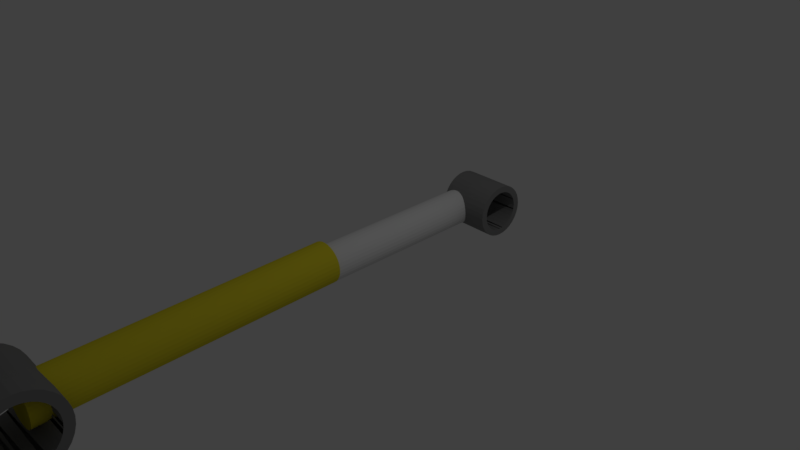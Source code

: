 # Source: piston.blend  (saved by Blender 2.79.0; exported with 4.5.12 LTS)
import bpy
from mathutils import Matrix  # noqa: F401  (used for matrix-valued properties, if any)

bpy.ops.wm.read_factory_settings(use_empty=True)
scene = bpy.context.scene
scene.name = 'Scene'

# ---- collections
col_collection_1 = bpy.data.collections.new('Collection 1'); scene.collection.children.link(col_collection_1)

# ---- materials (node trees are filled in below, after node groups)
mat_basemat = bpy.data.materials.new('baseMat')
mat_basemat.alpha_threshold = 0.0
mat_basemat.use_transparent_shadow = False
mat_basemat.diffuse_color = (0.2234, 0.2234, 0.2234, 1.0)
mat_basemat.roughness = 0.5
mat_cilindermat = bpy.data.materials.new('cilinderMat')
mat_cilindermat.alpha_threshold = 0.0
mat_cilindermat.use_transparent_shadow = False
mat_cilindermat.diffuse_color = (0.8, 0.6945, 0.03127, 1.0)
mat_cilindermat.roughness = 0.5

# ---- material node trees

# ---- world
world_world = bpy.data.worlds.new('World'); scene.world = world_world
world_world.color = (0.05088, 0.05088, 0.05088)
world_world.use_sun_shadow = False
world_world.sun_shadow_jitter_overblur = 0.0
world_world.cycles.sampling_method = 'MANUAL'

# ---- cameras
cam_camera = bpy.data.cameras.new('Camera')
cam_camera.clip_end = 100.0
cam_camera.lens = 35.0
cam_camera.sensor_width = 32.0
cam_camera.sensor_height = 18.0
cam_camera.ortho_scale = 7.314
cam_camera.dof.focus_distance = 0.0
cam_camera.dof.aperture_fstop = 128.0

# ---- lights
light_lamp = bpy.data.lights.new('Lamp', 'POINT')
light_lamp.transmission_factor = 0.0
light_lamp.cutoff_distance = 30.0
light_lamp.energy = 100.0
light_lamp.shadow_buffer_clip_start = 1.001
light_lamp.shadow_soft_size = 0.1
light_lamp.shadow_maximum_resolution = 0.006
light_lamp.use_absolute_resolution = True

# ---- meshes
me_cylinder_001 = bpy.data.meshes.new('Cylinder.001')
me_cylinder_001.from_pydata([(0.0, 0.7599, -1.966), (0.1483, 0.7453, -1.966), (0.2908, 0.7021, -1.966), (0.4222, 0.6318, -1.966), (0.5373, 0.5373, -1.966), (0.6318, 0.4222, -1.966), (0.7021, 0.2908, -1.966), (0.7453, 0.1483, -1.966), (0.7599, 5.737e-08, -1.966), (0.7453, -0.1483, -1.966), (0.7021, -0.2908, -1.966), (0.6318, -0.4222, -1.966), (0.5373, -0.5373, -1.966), (0.4222, -0.6318, -1.966), (0.2908, -0.7021, -1.966), (0.1483, -0.7453, -1.966), (-2.476e-07, -0.7599, -1.966), (-0.1483, -0.7453, -1.966), (-0.2908, -0.7021, -1.966), (-0.4222, -0.6318, -1.966), (-0.5373, -0.5373, -1.966), (-0.6318, -0.4222, -1.966), (-0.7021, -0.2908, -1.966), (-0.7453, -0.1483, -1.966), (-0.7599, 7.338e-07, -1.966), (-0.7453, 0.1483, -1.966), (-0.7021, 0.2908, -1.966), (-0.6318, 0.4222, -1.966), (-0.5373, 0.5373, -1.966), (-0.4222, 0.6318, -1.966), (-0.2908, 0.7021, -1.966), (-0.1482, 0.7453, -1.966), (0.0, 1.0, -1.0), (0.0, 1.0, 1.0), (0.1951, 0.9808, -1.0), (0.1951, 0.9808, 1.0), (0.3827, 0.9239, -1.0), (0.3827, 0.9239, 1.0), (0.5556, 0.8315, -1.0), (0.5556, 0.8315, 1.0), (0.7071, 0.7071, -1.0), (0.7071, 0.7071, 1.0), (0.8315, 0.5556, -1.0), (0.8315, 0.5556, 1.0), (0.9239, 0.3827, -1.0), (0.9239, 0.3827, 1.0), (0.9808, 0.1951, -1.0), (0.9808, 0.1951, 1.0), (1.0, 7.55e-08, -1.0), (1.0, 7.55e-08, 1.0), (0.9808, -0.1951, -1.0), (0.9808, -0.1951, 1.0), (0.9239, -0.3827, -1.0), (0.9239, -0.3827, 1.0), (0.8315, -0.5556, -1.0), (0.8315, -0.5556, 1.0), (0.7071, -0.7071, -1.0), (0.7071, -0.7071, 1.0), (0.5556, -0.8315, -1.0), (0.5556, -0.8315, 1.0), (0.3827, -0.9239, -1.0), (0.3827, -0.9239, 1.0), (0.1951, -0.9808, -1.0), (0.1951, -0.9808, 1.0), (-3.258e-07, -1.0, -1.0), (-3.258e-07, -1.0, 1.0), (-0.1951, -0.9808, -1.0), (-0.1951, -0.9808, 1.0), (-0.3827, -0.9239, -1.0), (-0.3827, -0.9239, 1.0), (-0.5556, -0.8315, -1.0), (-0.5556, -0.8315, 1.0), (-0.7071, -0.7071, -1.0), (-0.7071, -0.7071, 1.0), (-0.8315, -0.5556, -1.0), (-0.8315, -0.5556, 1.0), (-0.9239, -0.3827, -1.0), (-0.9239, -0.3827, 1.0), (-0.9808, -0.1951, -1.0), (-0.9808, -0.1951, 1.0), (-1.0, 9.656e-07, -1.0), (-1.0, 9.656e-07, 1.0), (-0.9808, 0.1951, -1.0), (-0.9808, 0.1951, 1.0), (-0.9239, 0.3827, -1.0), (-0.9239, 0.3827, 1.0), (-0.8315, 0.5556, -1.0), (-0.8315, 0.5556, 1.0), (-0.7071, 0.7071, -1.0), (-0.7071, 0.7071, 1.0), (-0.5556, 0.8315, -1.0), (-0.5556, 0.8315, 1.0), (-0.3827, 0.9239, -1.0), (-0.3827, 0.9239, 1.0), (-0.1951, 0.9808, -1.0), (-0.1951, 0.9808, 1.0), (0.6318, -0.4222, 1.0), (0.6318, -0.4222, -1.0), (0.0, 0.7599, 1.0), (0.0, 0.7599, -1.0), (-0.1482, 0.7453, 1.0), (-0.1482, 0.7453, -1.0), (-0.2908, 0.7021, 1.0), (-0.2908, 0.7021, -1.0), (-0.7021, -0.2908, 1.0), (-0.7021, -0.2908, -1.0), (-0.6318, -0.4222, 1.0), (-0.6318, -0.4222, -1.0), (-0.7453, -0.1483, 1.0), (-0.7453, -0.1483, -1.0), (-0.5373, -0.5373, 1.0), (-0.5373, -0.5373, -1.0), (-0.1483, -0.7453, 1.0), (-0.1483, -0.7453, -1.0), (-2.476e-07, -0.7599, 1.0), (-2.476e-07, -0.7599, -1.0), (-0.2908, -0.7021, 1.0), (-0.2908, -0.7021, -1.0), (0.7453, 0.1483, 1.0), (0.7453, 0.1483, -1.0), (0.4222, 0.6318, 1.0), (0.4222, 0.6318, -1.0), (0.7599, 5.737e-08, 1.0), (0.7599, 5.737e-08, -1.0), (0.7021, 0.2908, 1.0), (0.7021, 0.2908, -1.0), (0.1483, -0.7453, 1.0), (0.1483, -0.7453, -1.0), (-0.5373, 0.5373, 1.0), (-0.5373, 0.5373, -1.0), (-0.4222, 0.6318, 1.0), (-0.4222, 0.6318, -1.0), (-0.6318, 0.4222, 1.0), (-0.6318, 0.4222, -1.0), (0.7453, -0.1483, 1.0), (0.7453, -0.1483, -1.0), (0.4222, -0.6318, 1.0), (0.4222, -0.6318, -1.0), (0.5373, -0.5373, 1.0), (0.5373, -0.5373, -1.0), (0.7021, -0.2908, 1.0), (0.7021, -0.2908, -1.0), (-0.7599, 7.338e-07, 1.0), (-0.7599, 7.338e-07, -1.0), (-0.4222, -0.6318, 1.0), (-0.4222, -0.6318, -1.0), (-0.7453, 0.1483, 1.0), (-0.7453, 0.1483, -1.0), (0.5373, 0.5373, 1.0), (0.5373, 0.5373, -1.0), (0.2908, -0.7021, 1.0), (0.2908, -0.7021, -1.0), (0.6318, 0.4222, 1.0), (0.6318, 0.4222, -1.0), (-0.7021, 0.2908, 1.0), (-0.7021, 0.2908, -1.0), (0.2908, 0.7021, 1.0), (0.2908, 0.7021, -1.0), (0.1483, 0.7453, 1.0), (0.1483, 0.7453, -1.0), (0.6848, -0.3231, 1.0), (0.6491, -0.3899, -1.0), (-0.03643, 0.7563, -1.0), (-0.1118, 0.7489, 1.0), (-0.1833, 0.7347, -1.0), (-0.2558, 0.7127, 1.0), (0.5606, -0.509, -1.0), (0.6086, -0.4505, 1.0), (-0.7127, -0.2558, 1.0), (-0.7347, -0.1833, -1.0), (-0.6491, -0.3899, 1.0), (-0.6848, -0.3231, -1.0), (-0.6086, -0.4505, -1.0), (-0.5606, -0.509, 1.0), (-0.4505, -0.6086, 1.0), (-0.509, -0.5606, -1.0), (-0.7489, -0.1118, 1.0), (-0.7563, -0.03643, -1.0), (-0.1833, -0.7347, 1.0), (-0.2558, -0.7127, -1.0), (-0.03643, -0.7563, 1.0), (-0.1118, -0.7489, -1.0), (0.7489, 0.1118, 1.0), (0.7563, 0.03643, -1.0), (0.7347, 0.1833, -1.0), (0.7127, 0.2558, 1.0), (0.4505, 0.6086, 1.0), (0.509, 0.5606, -1.0), (0.3231, 0.6848, 1.0), (0.3899, 0.6491, -1.0), (0.6491, 0.3899, 1.0), (0.6848, 0.3231, -1.0), (0.1118, -0.7489, 1.0), (0.03643, -0.7563, -1.0), (-0.509, 0.5606, 1.0), (-0.4505, 0.6086, -1.0), (-0.6086, 0.4505, 1.0), (-0.5606, 0.509, -1.0), (0.03643, 0.7563, 1.0), (0.1118, 0.7489, -1.0), (-0.3899, 0.6491, 1.0), (-0.3231, 0.6848, -1.0), (0.7347, -0.1833, 1.0), (0.7127, -0.2558, -1.0), (0.7563, -0.03643, 1.0), (0.7489, -0.1118, -1.0), (0.509, -0.5606, 1.0), (0.4505, -0.6086, -1.0), (-0.3899, -0.6491, -1.0), (-0.3231, -0.6848, 1.0), (-0.7489, 0.1118, -1.0), (-0.7563, 0.03643, 1.0), (0.5606, 0.509, 1.0), (0.6086, 0.4505, -1.0), (0.3899, -0.6491, 1.0), (0.3231, -0.6848, -1.0), (0.2558, -0.7127, 1.0), (0.1833, -0.7347, -1.0), (-0.6848, 0.3231, 1.0), (-0.6491, 0.3899, -1.0), (0.1833, 0.7347, 1.0), (0.2558, 0.7127, -1.0), (-0.7347, 0.1833, 1.0), (-0.7127, 0.2558, -1.0), (-0.7599, 7.338e-07, -1.0), (0.2558, -0.7127, 1.0), (-0.4505, 0.6086, -1.0), (0.6318, 0.4222, -1.0), (-0.6491, 0.3899, -1.0), (-0.509, 0.5606, 1.0), (0.1483, -0.7453, -1.0), (-0.6848, 0.3231, 1.0), (0.1118, -0.7489, 1.0), (-0.7453, 0.1483, -1.0), (-0.6086, 0.4505, 1.0), (0.3899, 0.6491, -1.0), (0.6848, -0.3231, 1.0), (0.1833, 0.7347, 1.0), (0.7021, 0.2908, -1.0), (0.1118, 0.7489, -1.0), (-0.1118, 0.7489, 1.0), (-2.476e-07, -0.7599, -1.0), (-0.7347, 0.1833, 1.0), (-0.5606, 0.509, -1.0), (-0.03643, 0.7563, -1.0), (-0.7021, 0.2908, -1.0), (0.2558, 0.7127, -1.0), (-0.3231, 0.6848, -1.0), (-0.2558, 0.7127, 1.0), (0.7453, 0.1483, -1.0), (-0.7127, 0.2558, -1.0), (0.7127, -0.2558, -1.0), (-0.1833, 0.7347, -1.0), (-0.1483, -0.7453, -1.0), (0.03643, 0.7563, 1.0), (0.7563, -0.03643, 1.0), (0.5606, -0.509, -1.0), (-0.6318, 0.4222, -1.0), (0.7489, -0.1118, -1.0), (-0.7347, -0.1833, -1.0), (0.7599, 5.737e-08, -1.0), (0.509, -0.5606, 1.0), (-0.6491, -0.3899, 1.0), (-0.2908, -0.7021, -1.0), (0.4505, -0.6086, -1.0), (-0.6848, -0.3231, -1.0), (-0.5373, 0.5373, -1.0), (0.7347, -0.1833, 1.0), (-0.5606, -0.509, 1.0), (0.7453, -0.1483, -1.0), (0.6086, -0.4505, 1.0), (-0.6086, -0.4505, -1.0), (-0.4222, -0.6318, -1.0), (-0.7127, -0.2558, 1.0), (0.6491, -0.3899, -1.0), (-0.4222, 0.6318, -1.0), (-0.3899, -0.6491, -1.0), (-0.4505, -0.6086, 1.0), (0.7021, -0.2908, -1.0), (-0.7563, -0.03643, -1.0), (-0.7489, -0.1118, 1.0), (-0.5373, -0.5373, -1.0), (-0.3899, 0.6491, 1.0), (-0.2558, -0.7127, -1.0), (-0.2908, 0.7021, -1.0), (0.1483, 0.7453, -1.0), (-0.3231, -0.6848, 1.0), (-0.03643, -0.7563, 1.0), (0.6318, -0.4222, -1.0), (-0.7563, 0.03643, 1.0), (-0.1118, -0.7489, -1.0), (-0.6318, -0.4222, -1.0), (-0.1833, -0.7347, 1.0), (-0.509, -0.5606, -1.0), (-0.1482, 0.7453, -1.0), (0.2908, 0.7021, -1.0), (-0.7489, 0.1118, -1.0), (0.7563, 0.03643, -1.0), (0.5373, -0.5373, -1.0), (0.6086, 0.4505, -1.0), (0.7127, 0.2558, 1.0), (-0.7021, -0.2908, -1.0), (0.4505, 0.6086, 1.0), (0.509, 0.5606, -1.0), (0.4222, 0.6318, -1.0), (0.3231, -0.6848, -1.0), (0.3231, 0.6848, 1.0), (0.4222, -0.6318, -1.0), (0.3899, -0.6491, 1.0), (0.7489, 0.1118, 1.0), (-0.7453, -0.1483, -1.0), (0.5606, 0.509, 1.0), (0.6491, 0.3899, 1.0), (0.1833, -0.7347, -1.0), (0.5373, 0.5373, -1.0), (0.03643, -0.7563, -1.0), (0.2908, -0.7021, -1.0), (0.7347, 0.1833, -1.0), (0.6848, 0.3231, -1.0)], [(160, 161), (97, 161), (162, 163), (98, 163), (100, 163), (165, 164), (167, 166), (97, 166), (170, 171), (105, 171), (107, 171), (173, 172), (174, 175), (111, 175), (176, 177), (109, 177), (178, 179), (113, 179), (113, 181), (115, 181), (117, 179), (182, 183), (186, 187), (188, 189), (121, 189), (190, 191), (125, 191), (127, 193), (125, 184), (194, 195), (196, 197), (99, 199), (200, 201), (135, 203), (206, 207), (137, 207), (139, 207), (139, 166), (141, 161), (143, 177), (210, 211), (147, 210), (145, 175), (143, 210), (212, 213), (149, 213), (137, 215), (153, 213), (216, 217), (151, 217), (153, 191), (127, 217), (218, 219), (157, 189), (220, 221), (157, 221), (159, 221), (159, 199), (188, 156), (177, 143), (176, 108), (213, 153), (212, 148), (219, 133), (218, 154), (162, 99), (163, 100), (194, 128), (169, 109), (210, 147), (211, 142), (175, 111), (174, 144), (165, 102), (201, 103), (200, 130), (197, 129), (196, 132), (193, 115), (161, 97), (160, 140), (220, 158), (191, 125), (190, 152), (215, 151), (173, 110), (170, 106), (223, 155), (205, 135), (216, 150), (182, 118), (203, 141), (179, 117), (178, 112), (167, 96), (187, 149), (206, 138)], [(32, 33, 35, 34), (34, 35, 37, 36), (36, 37, 39, 38), (38, 39, 41, 40), (40, 41, 43, 42), (42, 43, 45, 44), (44, 45, 47, 46), (46, 47, 49, 48), (48, 49, 51, 50), (50, 51, 53, 52), (52, 53, 55, 54), (54, 55, 57, 56), (56, 57, 59, 58), (58, 59, 61, 60), (60, 61, 63, 62), (62, 63, 65, 64), (64, 65, 67, 66), (66, 67, 69, 68), (68, 69, 71, 70), (70, 71, 73, 72), (72, 73, 75, 74), (74, 75, 77, 76), (76, 77, 79, 78), (78, 79, 81, 80), (80, 81, 83, 82), (82, 83, 85, 84), (84, 85, 87, 86), (86, 87, 89, 88), (88, 89, 91, 90), (90, 91, 93, 92), (35, 33, 95, 93, 91, 89, 87, 85, 83, 81, 142, 289, 146, 242, 154, 231, 132, 234, 128, 229, 130, 282, 102, 248, 100, 240, 98, 254, 158, 237, 156, 306, 120, 302, 148, 311, 152, 312, 124, 300, 118, 309, 122, 49, 47, 45, 43, 41, 39, 37), (92, 93, 95, 94), (94, 95, 33, 32), (32, 34, 36, 38, 40, 42, 44, 46, 48, 123, 297, 119, 317, 125, 318, 153, 299, 149, 303, 121, 235, 157, 246, 159, 239, 99, 244, 101, 252, 103, 247, 131, 226, 129, 243, 133, 228, 155, 250, 147, 296, 143, 80, 82, 84, 86, 88, 90, 92, 94), (135, 205, 204, 122, 123, 258), (139, 138, 270, 96, 97, 256), (97, 96, 236, 140, 141, 274), (147, 146, 289, 142, 143, 296), (119, 184, 185, 124, 125, 317), (123, 122, 309, 118, 119, 297), (153, 152, 311, 148, 149, 299), (113, 181, 180, 114, 115, 290), (133, 132, 231, 154, 155, 228), (115, 193, 192, 126, 127, 315), (149, 148, 302, 120, 121, 303), (145, 208, 209, 116, 117, 276), (49, 122, 255, 134, 267, 140, 236, 96, 270, 138, 261, 136, 308, 150, 225, 126, 232, 114, 287, 112, 292, 116, 286, 144, 277, 110, 268, 106, 262, 104, 273, 108, 280, 142, 81, 79, 77, 75, 73, 71, 69, 67, 65, 63, 61, 59, 57, 55, 53, 51), (121, 120, 306, 156, 157, 235), (137, 136, 261, 138, 139, 264), (131, 130, 229, 128, 129, 226), (155, 223, 222, 146, 147, 250), (151, 215, 214, 136, 137, 305), (111, 110, 277, 144, 145, 293), (105, 104, 262, 106, 107, 265), (125, 124, 312, 152, 153, 318), (143, 142, 280, 108, 109, 279), (141, 203, 202, 134, 135, 251), (117, 116, 292, 112, 113, 283), (103, 102, 282, 130, 131, 247), (157, 156, 237, 158, 159, 246), (127, 126, 225, 150, 151, 313), (109, 169, 168, 104, 105, 259), (129, 128, 234, 132, 133, 243), (80, 143, 279, 109, 259, 105, 265, 107, 271, 111, 293, 145, 276, 117, 283, 113, 290, 115, 315, 127, 313, 151, 305, 137, 264, 139, 256, 97, 274, 141, 251, 135, 258, 123, 48, 50, 52, 54, 56, 58, 60, 62, 64, 66, 68, 70, 72, 74, 76, 78), (107, 106, 268, 110, 111, 271), (124, 185, 184, 119, 118, 300), (116, 209, 208, 145, 144, 286), (98, 198, 199, 159, 158, 254)])
me_cylinder_001.materials.append(mat_basemat)
me_cylinder_001.use_remesh_preserve_volume = False
me_cylinder_001.use_remesh_preserve_attributes = False
me_cylinder_001.use_mirror_vertex_groups = False
me_cylinder_001.update()
me_cylinder_003 = bpy.data.meshes.new('Cylinder.003')
me_cylinder_003.from_pydata([(0.0, 0.7599, -1.966), (0.1483, 0.7453, -1.966), (0.2908, 0.7021, -1.966), (0.4222, 0.6318, -1.966), (0.5373, 0.5373, -1.966), (0.6318, 0.4222, -1.966), (0.7021, 0.2908, -1.966), (0.7453, 0.1483, -1.966), (0.7599, 5.737e-08, -1.966), (0.7453, -0.1483, -1.966), (0.7021, -0.2908, -1.966), (0.6318, -0.4222, -1.966), (0.5373, -0.5373, -1.966), (0.4222, -0.6318, -1.966), (0.2908, -0.7021, -1.966), (0.1483, -0.7453, -1.966), (-2.476e-07, -0.7599, -1.966), (-0.1483, -0.7453, -1.966), (-0.2908, -0.7021, -1.966), (-0.4222, -0.6318, -1.966), (-0.5373, -0.5373, -1.966), (-0.6318, -0.4222, -1.966), (-0.7021, -0.2908, -1.966), (-0.7453, -0.1483, -1.966), (-0.7599, 7.338e-07, -1.966), (-0.7453, 0.1483, -1.966), (-0.7021, 0.2908, -1.966), (-0.6318, 0.4222, -1.966), (-0.5373, 0.5373, -1.966), (-0.4222, 0.6318, -1.966), (-0.2908, 0.7021, -1.966), (-0.1482, 0.7453, -1.966), (0.0, 1.0, -1.0), (0.0, 1.0, 1.0), (0.1951, 0.9808, -1.0), (0.1951, 0.9808, 1.0), (0.3827, 0.9239, -1.0), (0.3827, 0.9239, 1.0), (0.5556, 0.8315, -1.0), (0.5556, 0.8315, 1.0), (0.7071, 0.7071, -1.0), (0.7071, 0.7071, 1.0), (0.8315, 0.5556, -1.0), (0.8315, 0.5556, 1.0), (0.9239, 0.3827, -1.0), (0.9239, 0.3827, 1.0), (0.9808, 0.1951, -1.0), (0.9808, 0.1951, 1.0), (1.0, 7.55e-08, -1.0), (1.0, 7.55e-08, 1.0), (0.9808, -0.1951, -1.0), (0.9808, -0.1951, 1.0), (0.9239, -0.3827, -1.0), (0.9239, -0.3827, 1.0), (0.8315, -0.5556, -1.0), (0.8315, -0.5556, 1.0), (0.7071, -0.7071, -1.0), (0.7071, -0.7071, 1.0), (0.5556, -0.8315, -1.0), (0.5556, -0.8315, 1.0), (0.3827, -0.9239, -1.0), (0.3827, -0.9239, 1.0), (0.1951, -0.9808, -1.0), (0.1951, -0.9808, 1.0), (-3.258e-07, -1.0, -1.0), (-3.258e-07, -1.0, 1.0), (-0.1951, -0.9808, -1.0), (-0.1951, -0.9808, 1.0), (-0.3827, -0.9239, -1.0), (-0.3827, -0.9239, 1.0), (-0.5556, -0.8315, -1.0), (-0.5556, -0.8315, 1.0), (-0.7071, -0.7071, -1.0), (-0.7071, -0.7071, 1.0), (-0.8315, -0.5556, -1.0), (-0.8315, -0.5556, 1.0), (-0.9239, -0.3827, -1.0), (-0.9239, -0.3827, 1.0), (-0.9808, -0.1951, -1.0), (-0.9808, -0.1951, 1.0), (-1.0, 9.656e-07, -1.0), (-1.0, 9.656e-07, 1.0), (-0.9808, 0.1951, -1.0), (-0.9808, 0.1951, 1.0), (-0.9239, 0.3827, -1.0), (-0.9239, 0.3827, 1.0), (-0.8315, 0.5556, -1.0), (-0.8315, 0.5556, 1.0), (-0.7071, 0.7071, -1.0), (-0.7071, 0.7071, 1.0), (-0.5556, 0.8315, -1.0), (-0.5556, 0.8315, 1.0), (-0.3827, 0.9239, -1.0), (-0.3827, 0.9239, 1.0), (-0.1951, 0.9808, -1.0), (-0.1951, 0.9808, 1.0), (0.6318, -0.4222, 1.0), (0.6318, -0.4222, -1.0), (0.0, 0.7599, 1.0), (0.0, 0.7599, -1.0), (-0.1482, 0.7453, 1.0), (-0.1482, 0.7453, -1.0), (-0.2908, 0.7021, 1.0), (-0.2908, 0.7021, -1.0), (-0.7021, -0.2908, 1.0), (-0.7021, -0.2908, -1.0), (-0.6318, -0.4222, 1.0), (-0.6318, -0.4222, -1.0), (-0.7453, -0.1483, 1.0), (-0.7453, -0.1483, -1.0), (-0.5373, -0.5373, 1.0), (-0.5373, -0.5373, -1.0), (-0.1483, -0.7453, 1.0), (-0.1483, -0.7453, -1.0), (-2.476e-07, -0.7599, 1.0), (-2.476e-07, -0.7599, -1.0), (-0.2908, -0.7021, 1.0), (-0.2908, -0.7021, -1.0), (0.7453, 0.1483, 1.0), (0.7453, 0.1483, -1.0), (0.4222, 0.6318, 1.0), (0.4222, 0.6318, -1.0), (0.7599, 5.737e-08, 1.0), (0.7599, 5.737e-08, -1.0), (0.7021, 0.2908, 1.0), (0.7021, 0.2908, -1.0), (0.1483, -0.7453, 1.0), (0.1483, -0.7453, -1.0), (-0.5373, 0.5373, 1.0), (-0.5373, 0.5373, -1.0), (-0.4222, 0.6318, 1.0), (-0.4222, 0.6318, -1.0), (-0.6318, 0.4222, 1.0), (-0.6318, 0.4222, -1.0), (0.7453, -0.1483, 1.0), (0.7453, -0.1483, -1.0), (0.4222, -0.6318, 1.0), (0.4222, -0.6318, -1.0), (0.5373, -0.5373, 1.0), (0.5373, -0.5373, -1.0), (0.7021, -0.2908, 1.0), (0.7021, -0.2908, -1.0), (-0.7599, 7.338e-07, 1.0), (-0.7599, 7.338e-07, -1.0), (-0.4222, -0.6318, 1.0), (-0.4222, -0.6318, -1.0), (-0.7453, 0.1483, 1.0), (-0.7453, 0.1483, -1.0), (0.5373, 0.5373, 1.0), (0.5373, 0.5373, -1.0), (0.2908, -0.7021, 1.0), (0.2908, -0.7021, -1.0), (0.6318, 0.4222, 1.0), (0.6318, 0.4222, -1.0), (-0.7021, 0.2908, 1.0), (-0.7021, 0.2908, -1.0), (0.2908, 0.7021, 1.0), (0.2908, 0.7021, -1.0), (0.1483, 0.7453, 1.0), (0.1483, 0.7453, -1.0), (0.6848, -0.3231, 1.0), (0.6491, -0.3899, -1.0), (-0.03643, 0.7563, -1.0), (-0.1118, 0.7489, 1.0), (-0.1833, 0.7347, -1.0), (-0.2558, 0.7127, 1.0), (0.5606, -0.509, -1.0), (0.6086, -0.4505, 1.0), (-0.7127, -0.2558, 1.0), (-0.7347, -0.1833, -1.0), (-0.6491, -0.3899, 1.0), (-0.6848, -0.3231, -1.0), (-0.6086, -0.4505, -1.0), (-0.5606, -0.509, 1.0), (-0.4505, -0.6086, 1.0), (-0.509, -0.5606, -1.0), (-0.7489, -0.1118, 1.0), (-0.7563, -0.03643, -1.0), (-0.1833, -0.7347, 1.0), (-0.2558, -0.7127, -1.0), (-0.03643, -0.7563, 1.0), (-0.1118, -0.7489, -1.0), (0.7489, 0.1118, 1.0), (0.7563, 0.03643, -1.0), (0.7347, 0.1833, -1.0), (0.7127, 0.2558, 1.0), (0.4505, 0.6086, 1.0), (0.509, 0.5606, -1.0), (0.3231, 0.6848, 1.0), (0.3899, 0.6491, -1.0), (0.6491, 0.3899, 1.0), (0.6848, 0.3231, -1.0), (0.1118, -0.7489, 1.0), (0.03643, -0.7563, -1.0), (-0.509, 0.5606, 1.0), (-0.4505, 0.6086, -1.0), (-0.6086, 0.4505, 1.0), (-0.5606, 0.509, -1.0), (0.03643, 0.7563, 1.0), (0.1118, 0.7489, -1.0), (-0.3899, 0.6491, 1.0), (-0.3231, 0.6848, -1.0), (0.7347, -0.1833, 1.0), (0.7127, -0.2558, -1.0), (0.7563, -0.03643, 1.0), (0.7489, -0.1118, -1.0), (0.509, -0.5606, 1.0), (0.4505, -0.6086, -1.0), (-0.3899, -0.6491, -1.0), (-0.3231, -0.6848, 1.0), (-0.7489, 0.1118, -1.0), (-0.7563, 0.03643, 1.0), (0.5606, 0.509, 1.0), (0.6086, 0.4505, -1.0), (0.3899, -0.6491, 1.0), (0.3231, -0.6848, -1.0), (0.2558, -0.7127, 1.0), (0.1833, -0.7347, -1.0), (-0.6848, 0.3231, 1.0), (-0.6491, 0.3899, -1.0), (0.1833, 0.7347, 1.0), (0.2558, 0.7127, -1.0), (-0.7347, 0.1833, 1.0), (-0.7127, 0.2558, -1.0), (-0.7599, 7.338e-07, -1.0), (0.2558, -0.7127, 1.0), (-0.4505, 0.6086, -1.0), (0.6318, 0.4222, -1.0), (-0.6491, 0.3899, -1.0), (-0.509, 0.5606, 1.0), (0.1483, -0.7453, -1.0), (-0.6848, 0.3231, 1.0), (0.1118, -0.7489, 1.0), (-0.7453, 0.1483, -1.0), (-0.6086, 0.4505, 1.0), (0.3899, 0.6491, -1.0), (0.6848, -0.3231, 1.0), (0.1833, 0.7347, 1.0), (0.7021, 0.2908, -1.0), (0.1118, 0.7489, -1.0), (-0.1118, 0.7489, 1.0), (-2.476e-07, -0.7599, -1.0), (-0.7347, 0.1833, 1.0), (-0.5606, 0.509, -1.0), (-0.03643, 0.7563, -1.0), (-0.7021, 0.2908, -1.0), (0.2558, 0.7127, -1.0), (-0.3231, 0.6848, -1.0), (-0.2558, 0.7127, 1.0), (0.7453, 0.1483, -1.0), (-0.7127, 0.2558, -1.0), (0.7127, -0.2558, -1.0), (-0.1833, 0.7347, -1.0), (-0.1483, -0.7453, -1.0), (0.03643, 0.7563, 1.0), (0.7563, -0.03643, 1.0), (0.5606, -0.509, -1.0), (-0.6318, 0.4222, -1.0), (0.7489, -0.1118, -1.0), (-0.7347, -0.1833, -1.0), (0.7599, 5.737e-08, -1.0), (0.509, -0.5606, 1.0), (-0.6491, -0.3899, 1.0), (-0.2908, -0.7021, -1.0), (0.4505, -0.6086, -1.0), (-0.6848, -0.3231, -1.0), (-0.5373, 0.5373, -1.0), (0.7347, -0.1833, 1.0), (-0.5606, -0.509, 1.0), (0.7453, -0.1483, -1.0), (0.6086, -0.4505, 1.0), (-0.6086, -0.4505, -1.0), (-0.4222, -0.6318, -1.0), (-0.7127, -0.2558, 1.0), (0.6491, -0.3899, -1.0), (-0.4222, 0.6318, -1.0), (-0.3899, -0.6491, -1.0), (-0.4505, -0.6086, 1.0), (0.7021, -0.2908, -1.0), (-0.7563, -0.03643, -1.0), (-0.7489, -0.1118, 1.0), (-0.5373, -0.5373, -1.0), (-0.3899, 0.6491, 1.0), (-0.2558, -0.7127, -1.0), (-0.2908, 0.7021, -1.0), (0.1483, 0.7453, -1.0), (-0.3231, -0.6848, 1.0), (-0.03643, -0.7563, 1.0), (0.6318, -0.4222, -1.0), (-0.7563, 0.03643, 1.0), (-0.1118, -0.7489, -1.0), (-0.6318, -0.4222, -1.0), (-0.1833, -0.7347, 1.0), (-0.509, -0.5606, -1.0), (-0.1482, 0.7453, -1.0), (0.2908, 0.7021, -1.0), (-0.7489, 0.1118, -1.0), (0.7563, 0.03643, -1.0), (0.5373, -0.5373, -1.0), (0.6086, 0.4505, -1.0), (0.7127, 0.2558, 1.0), (-0.7021, -0.2908, -1.0), (0.4505, 0.6086, 1.0), (0.509, 0.5606, -1.0), (0.4222, 0.6318, -1.0), (0.3231, -0.6848, -1.0), (0.3231, 0.6848, 1.0), (0.4222, -0.6318, -1.0), (0.3899, -0.6491, 1.0), (0.7489, 0.1118, 1.0), (-0.7453, -0.1483, -1.0), (0.5606, 0.509, 1.0), (0.6491, 0.3899, 1.0), (0.1833, -0.7347, -1.0), (0.5373, 0.5373, -1.0), (0.03643, -0.7563, -1.0), (0.2908, -0.7021, -1.0), (0.7347, 0.1833, -1.0), (0.6848, 0.3231, -1.0)], [(160, 161), (97, 161), (162, 163), (98, 163), (100, 163), (165, 164), (167, 166), (97, 166), (170, 171), (105, 171), (107, 171), (173, 172), (174, 175), (111, 175), (176, 177), (109, 177), (178, 179), (113, 179), (113, 181), (115, 181), (117, 179), (182, 183), (186, 187), (188, 189), (121, 189), (190, 191), (125, 191), (127, 193), (125, 184), (194, 195), (196, 197), (99, 199), (200, 201), (135, 203), (206, 207), (137, 207), (139, 207), (139, 166), (141, 161), (143, 177), (210, 211), (147, 210), (145, 175), (143, 210), (212, 213), (149, 213), (137, 215), (153, 213), (216, 217), (151, 217), (153, 191), (127, 217), (218, 219), (157, 189), (220, 221), (157, 221), (159, 221), (159, 199), (188, 156), (177, 143), (176, 108), (213, 153), (212, 148), (219, 133), (218, 154), (162, 99), (163, 100), (194, 128), (169, 109), (210, 147), (211, 142), (175, 111), (174, 144), (165, 102), (201, 103), (200, 130), (197, 129), (196, 132), (193, 115), (161, 97), (160, 140), (220, 158), (191, 125), (190, 152), (215, 151), (173, 110), (170, 106), (223, 155), (205, 135), (216, 150), (182, 118), (203, 141), (179, 117), (178, 112), (167, 96), (187, 149), (206, 138)], [(32, 33, 35, 34), (34, 35, 37, 36), (36, 37, 39, 38), (38, 39, 41, 40), (40, 41, 43, 42), (42, 43, 45, 44), (44, 45, 47, 46), (46, 47, 49, 48), (48, 49, 51, 50), (50, 51, 53, 52), (52, 53, 55, 54), (54, 55, 57, 56), (56, 57, 59, 58), (58, 59, 61, 60), (60, 61, 63, 62), (62, 63, 65, 64), (64, 65, 67, 66), (66, 67, 69, 68), (68, 69, 71, 70), (70, 71, 73, 72), (72, 73, 75, 74), (74, 75, 77, 76), (76, 77, 79, 78), (78, 79, 81, 80), (80, 81, 83, 82), (82, 83, 85, 84), (84, 85, 87, 86), (86, 87, 89, 88), (88, 89, 91, 90), (90, 91, 93, 92), (35, 33, 95, 93, 91, 89, 87, 85, 83, 81, 142, 289, 146, 242, 154, 231, 132, 234, 128, 229, 130, 282, 102, 248, 100, 240, 98, 254, 158, 237, 156, 306, 120, 302, 148, 311, 152, 312, 124, 300, 118, 309, 122, 49, 47, 45, 43, 41, 39, 37), (92, 93, 95, 94), (94, 95, 33, 32), (32, 34, 36, 38, 40, 42, 44, 46, 48, 123, 297, 119, 317, 125, 318, 153, 299, 149, 303, 121, 235, 157, 246, 159, 239, 99, 244, 101, 252, 103, 247, 131, 226, 129, 243, 133, 228, 155, 250, 147, 296, 143, 80, 82, 84, 86, 88, 90, 92, 94), (135, 205, 204, 122, 123, 258), (139, 138, 270, 96, 97, 256), (97, 96, 236, 140, 141, 274), (147, 146, 289, 142, 143, 296), (119, 184, 185, 124, 125, 317), (123, 122, 309, 118, 119, 297), (153, 152, 311, 148, 149, 299), (113, 181, 180, 114, 115, 290), (133, 132, 231, 154, 155, 228), (115, 193, 192, 126, 127, 315), (149, 148, 302, 120, 121, 303), (145, 208, 209, 116, 117, 276), (49, 122, 255, 134, 267, 140, 236, 96, 270, 138, 261, 136, 308, 150, 225, 126, 232, 114, 287, 112, 292, 116, 286, 144, 277, 110, 268, 106, 262, 104, 273, 108, 280, 142, 81, 79, 77, 75, 73, 71, 69, 67, 65, 63, 61, 59, 57, 55, 53, 51), (121, 120, 306, 156, 157, 235), (137, 136, 261, 138, 139, 264), (131, 130, 229, 128, 129, 226), (155, 223, 222, 146, 147, 250), (151, 215, 214, 136, 137, 305), (111, 110, 277, 144, 145, 293), (105, 104, 262, 106, 107, 265), (125, 124, 312, 152, 153, 318), (143, 142, 280, 108, 109, 279), (141, 203, 202, 134, 135, 251), (117, 116, 292, 112, 113, 283), (103, 102, 282, 130, 131, 247), (157, 156, 237, 158, 159, 246), (127, 126, 225, 150, 151, 313), (109, 169, 168, 104, 105, 259), (129, 128, 234, 132, 133, 243), (80, 143, 279, 109, 259, 105, 265, 107, 271, 111, 293, 145, 276, 117, 283, 113, 290, 115, 315, 127, 313, 151, 305, 137, 264, 139, 256, 97, 274, 141, 251, 135, 258, 123, 48, 50, 52, 54, 56, 58, 60, 62, 64, 66, 68, 70, 72, 74, 76, 78), (107, 106, 268, 110, 111, 271), (124, 185, 184, 119, 118, 300), (116, 209, 208, 145, 144, 286), (98, 198, 199, 159, 158, 254)])
me_cylinder_003.materials.append(mat_basemat)
me_cylinder_003.use_remesh_preserve_volume = False
me_cylinder_003.use_remesh_preserve_attributes = False
me_cylinder_003.use_mirror_vertex_groups = False
me_cylinder_003.update()
me_cylinder_004 = bpy.data.meshes.new('Cylinder.004')
me_cylinder_004.from_pydata([(0.1384, 0.9785, -2.0), (0.1384, 0.9785, 4.53e-06), (0.3335, 0.9593, -2.0), (0.3335, 0.9593, 4.53e-06), (0.5211, 0.9024, -2.0), (0.5211, 0.9024, 4.53e-06), (0.694, 0.81, -2.0), (0.694, 0.81, 4.53e-06), (0.8455, 0.6856, -2.0), (0.8455, 0.6856, 4.53e-06), (0.9699, 0.5341, -2.0), (0.9699, 0.5341, 4.53e-06), (1.062, 0.3612, -2.0), (1.062, 0.3612, 4.53e-06), (1.119, 0.1736, -2.0), (1.119, 0.1736, 4.53e-06), (1.138, -0.0215, -2.0), (1.138, -0.0215, 4.53e-06), (1.119, -0.2166, -2.0), (1.119, -0.2166, 4.53e-06), (1.062, -0.4042, -2.0), (1.062, -0.4042, 4.53e-06), (0.9699, -0.5771, -2.0), (0.9699, -0.5771, 4.53e-06), (0.8455, -0.7286, -2.0), (0.8455, -0.7286, 4.53e-06), (0.694, -0.853, -2.0), (0.694, -0.853, 4.53e-06), (0.5211, -0.9454, -2.0), (0.5211, -0.9454, 4.53e-06), (0.3335, -1.002, -2.0), (0.3335, -1.002, 4.53e-06), (0.1384, -1.021, -2.0), (0.1384, -1.021, 4.53e-06), (-0.05666, -1.002, -2.0), (-0.05666, -1.002, 4.53e-06), (-0.2443, -0.9454, -2.0), (-0.2443, -0.9454, 4.53e-06), (-0.4171, -0.853, -2.0), (-0.4171, -0.853, 4.53e-06), (-0.5687, -0.7286, -2.0), (-0.5687, -0.7286, 4.53e-06), (-0.693, -0.5771, -2.0), (-0.693, -0.5771, 4.53e-06), (-0.7854, -0.4042, -2.0), (-0.7854, -0.4042, 4.53e-06), (-0.8424, -0.2166, -2.0), (-0.8424, -0.2166, 4.53e-06), (-0.8616, -0.0215, -2.0), (-0.8616, -0.0215, 4.53e-06), (-0.8424, 0.1736, -2.0), (-0.8424, 0.1736, 4.53e-06), (-0.7854, 0.3612, -2.0), (-0.7854, 0.3612, 4.53e-06), (-0.693, 0.5341, -2.0), (-0.693, 0.5341, 4.53e-06), (-0.5687, 0.6856, -2.0), (-0.5687, 0.6856, 4.53e-06), (-0.4171, 0.81, -2.0), (-0.4171, 0.81, 4.53e-06), (-0.2442, 0.9024, -2.0), (-0.2442, 0.9024, 4.53e-06), (-0.05666, 0.9593, -2.0), (-0.05666, 0.9593, 4.53e-06)], [], [(0, 1, 3, 2), (2, 3, 5, 4), (4, 5, 7, 6), (6, 7, 9, 8), (8, 9, 11, 10), (10, 11, 13, 12), (12, 13, 15, 14), (14, 15, 17, 16), (16, 17, 19, 18), (18, 19, 21, 20), (20, 21, 23, 22), (22, 23, 25, 24), (24, 25, 27, 26), (26, 27, 29, 28), (28, 29, 31, 30), (30, 31, 33, 32), (32, 33, 35, 34), (34, 35, 37, 36), (36, 37, 39, 38), (38, 39, 41, 40), (40, 41, 43, 42), (42, 43, 45, 44), (44, 45, 47, 46), (46, 47, 49, 48), (48, 49, 51, 50), (50, 51, 53, 52), (52, 53, 55, 54), (54, 55, 57, 56), (56, 57, 59, 58), (58, 59, 61, 60), (3, 1, 63, 61, 59, 57, 55, 53, 51, 49, 47, 45, 43, 41, 39, 37, 35, 33, 31, 29, 27, 25, 23, 21, 19, 17, 15, 13, 11, 9, 7, 5), (60, 61, 63, 62), (62, 63, 1, 0), (0, 2, 4, 6, 8, 10, 12, 14, 16, 18, 20, 22, 24, 26, 28, 30, 32, 34, 36, 38, 40, 42, 44, 46, 48, 50, 52, 54, 56, 58, 60, 62)])
me_cylinder_004.materials.append(mat_cilindermat)
me_cylinder_004.use_remesh_preserve_volume = False
me_cylinder_004.use_remesh_preserve_attributes = False
me_cylinder_004.use_mirror_vertex_groups = False
me_cylinder_004.update()
me_cylinder = bpy.data.meshes.new('Cylinder')
me_cylinder.from_pydata([(-0.008676, 0.9889, -5.603e-06), (-0.008676, 0.9889, 2.0), (0.1864, 0.9697, -5.603e-06), (0.1864, 0.9697, 2.0), (0.374, 0.9128, -5.603e-06), (0.374, 0.9128, 2.0), (0.5469, 0.8204, -5.603e-06), (0.5469, 0.8204, 2.0), (0.6984, 0.696, -5.603e-06), (0.6984, 0.696, 2.0), (0.8228, 0.5445, -5.603e-06), (0.8228, 0.5445, 2.0), (0.9152, 0.3716, -5.603e-06), (0.9152, 0.3716, 2.0), (0.9721, 0.184, -5.603e-06), (0.9721, 0.184, 2.0), (0.9913, -0.01107, -5.603e-06), (0.9913, -0.01107, 2.0), (0.9721, -0.2062, -5.603e-06), (0.9721, -0.2062, 2.0), (0.9152, -0.3938, -5.603e-06), (0.9152, -0.3938, 2.0), (0.8228, -0.5666, -5.603e-06), (0.8228, -0.5666, 2.0), (0.6984, -0.7182, -5.603e-06), (0.6984, -0.7182, 2.0), (0.5469, -0.8425, -5.603e-06), (0.5469, -0.8425, 2.0), (0.374, -0.935, -5.603e-06), (0.374, -0.935, 2.0), (0.1864, -0.9919, -5.603e-06), (0.1864, -0.9919, 2.0), (-0.008677, -1.011, -5.603e-06), (-0.008677, -1.011, 2.0), (-0.2038, -0.9919, -5.603e-06), (-0.2038, -0.9919, 2.0), (-0.3914, -0.9349, -5.603e-06), (-0.3914, -0.9349, 2.0), (-0.5642, -0.8425, -5.603e-06), (-0.5642, -0.8425, 2.0), (-0.7158, -0.7182, -5.603e-06), (-0.7158, -0.7182, 2.0), (-0.8401, -0.5666, -5.603e-06), (-0.8401, -0.5666, 2.0), (-0.9326, -0.3938, -5.603e-06), (-0.9326, -0.3938, 2.0), (-0.9895, -0.2062, -5.603e-06), (-0.9895, -0.2062, 2.0), (-1.009, -0.01107, -5.603e-06), (-1.009, -0.01107, 2.0), (-0.9895, 0.184, -5.603e-06), (-0.9895, 0.184, 2.0), (-0.9326, 0.3716, -5.603e-06), (-0.9326, 0.3716, 2.0), (-0.8401, 0.5445, -5.603e-06), (-0.8401, 0.5445, 2.0), (-0.7158, 0.696, -5.603e-06), (-0.7158, 0.696, 2.0), (-0.5642, 0.8204, -5.603e-06), (-0.5642, 0.8204, 2.0), (-0.3914, 0.9128, -5.603e-06), (-0.3914, 0.9128, 2.0), (-0.2038, 0.9697, -5.603e-06), (-0.2038, 0.9697, 2.0)], [], [(0, 1, 3, 2), (2, 3, 5, 4), (4, 5, 7, 6), (6, 7, 9, 8), (8, 9, 11, 10), (10, 11, 13, 12), (12, 13, 15, 14), (14, 15, 17, 16), (16, 17, 19, 18), (18, 19, 21, 20), (20, 21, 23, 22), (22, 23, 25, 24), (24, 25, 27, 26), (26, 27, 29, 28), (28, 29, 31, 30), (30, 31, 33, 32), (32, 33, 35, 34), (34, 35, 37, 36), (36, 37, 39, 38), (38, 39, 41, 40), (40, 41, 43, 42), (42, 43, 45, 44), (44, 45, 47, 46), (46, 47, 49, 48), (48, 49, 51, 50), (50, 51, 53, 52), (52, 53, 55, 54), (54, 55, 57, 56), (56, 57, 59, 58), (58, 59, 61, 60), (3, 1, 63, 61, 59, 57, 55, 53, 51, 49, 47, 45, 43, 41, 39, 37, 35, 33, 31, 29, 27, 25, 23, 21, 19, 17, 15, 13, 11, 9, 7, 5), (60, 61, 63, 62), (62, 63, 1, 0), (0, 2, 4, 6, 8, 10, 12, 14, 16, 18, 20, 22, 24, 26, 28, 30, 32, 34, 36, 38, 40, 42, 44, 46, 48, 50, 52, 54, 56, 58, 60, 62)])
me_cylinder.use_remesh_preserve_volume = False
me_cylinder.use_remesh_preserve_attributes = False
me_cylinder.use_mirror_vertex_groups = False
me_cylinder.update()

# ---- objects
ob_empty_bottom = bpy.data.objects.new('empty_bottom', None)
ob_empty_top = bpy.data.objects.new('empty_top', None)
ob_top = bpy.data.objects.new('top', me_cylinder_001)
ob_base = bpy.data.objects.new('base', me_cylinder_003)
ob_cilinder = bpy.data.objects.new('cilinder', me_cylinder_004)
ob_bar = bpy.data.objects.new('bar', me_cylinder)
ob_lamp = bpy.data.objects.new('Lamp', light_lamp)
ob_camera = bpy.data.objects.new('Camera', cam_camera)

# ---- transforms, parenting, visibility, modifiers, constraints
ob_empty_bottom.location = (0.03406, -4.686, -0.01406)
ob_empty_bottom.empty_image_offset = (0.0, 0.0)
ob_empty_bottom.lineart.crease_threshold = 0.0
ob_empty_top.location = (0.1495, 1.961, 0.03593)
ob_empty_top.empty_image_offset = (0.0, 0.0)
ob_empty_top.lineart.crease_threshold = 0.0
ob_top.parent = ob_empty_top
ob_top.matrix_parent_inverse = Matrix(((-0.01736, -0.9995, 0.02746, 1.968), (0.000477, 0.02746, 0.9996, 0.1427), (-0.9998, 0.01737, 0.0, 0.1154), (0.0, 0.0, 0.0, 1.0)))
ob_top.location = (-0.0001195, 1.902, -0.2505)
ob_top.rotation_euler = (0.0, 1.571, 0.0)
ob_top.scale = (0.3584, 0.3584, 0.3584)
ob_top.lineart.crease_threshold = 0.0
_c = ob_top.constraints.new('TRACK_TO'); _c.name = 'Track To'
_c.target = ob_empty_bottom
_c.track_axis = 'TRACK_X'
ob_base.location = (0.0, -4.686, 0.0)
ob_base.rotation_euler = (0.0, 1.571, 0.0)
ob_base.scale = (0.5037, 0.5037, 0.5037)
ob_base.lineart.crease_threshold = 0.0
_c = ob_base.constraints.new('TRACK_TO'); _c.name = 'AutoTrack'
_c.target = ob_empty_top
_c.track_axis = 'TRACK_X'
ob_cilinder.parent = ob_base
ob_cilinder.matrix_parent_inverse = Matrix(((0.04263, 1.895, 0.5908, 17.76), (-0.01329, -0.5907, 1.895, -5.508), (1.985, -0.04465, 0.0, -0.486), (0.0, 0.0, 0.0, 1.0)))
ob_cilinder.location = (-0.05594, -4.745, 1.431)
ob_cilinder.rotation_euler = (1.902, 5.368e-06, -3.261e-05)
ob_cilinder.scale = (0.2723, 0.2723, 1.915)
ob_cilinder.lineart.crease_threshold = 0.0
_c = ob_cilinder.constraints.new('CHILD_OF'); _c.name = 'Child Of'
_c.active = False
_c.target = ob_empty_bottom
_c.use_rotation_x = False
_c.use_rotation_y = False
_c.use_rotation_z = False
_c.use_scale_x = False
_c.use_scale_y = False
_c.use_scale_z = False
_c.set_inverse_pending = False
_c = ob_cilinder.constraints.new('TRACK_TO'); _c.name = 'Track To'
_c.active = True
_c.target = ob_empty_top
_c.track_axis = 'TRACK_X'
_c.up_axis = 'UP_X'
_c = ob_cilinder.constraints.new('TRACK_TO'); _c.name = 'Track To.001'
_c.target = ob_empty_bottom
_c.track_axis = 'TRACK_X'
_c.up_axis = 'UP_X'
ob_bar.parent = ob_base
ob_bar.matrix_parent_inverse = Matrix(((0.04251, 1.89, 0.6066, 8.856), (-0.01364, -0.6064, 1.89, -2.842), (1.985, -0.04465, -9.313e-10, -0.2092), (0.0, 0.0, 0.0, 1.0)))
ob_bar.location = (-0.001607, 1.587, 2.145)
ob_bar.rotation_euler = (1.894, -4.561e-06, 2.762e-05)
ob_bar.scale = (0.2375, 0.2375, 1.671)
ob_bar.lineart.crease_threshold = 0.0
_c = ob_bar.constraints.new('CHILD_OF'); _c.name = 'Child Of'
_c.target = ob_empty_top
_c.use_location_x = False
_c.use_location_y = False
_c.use_location_z = False
_c.use_scale_x = False
_c.use_scale_y = False
_c.use_scale_z = False
_c.set_inverse_pending = False
_c = ob_bar.constraints.new('TRACK_TO'); _c.name = 'Track To'
_c.target = ob_empty_bottom
_c.track_axis = 'TRACK_NEGATIVE_X'
_c.up_axis = 'UP_X'
ob_lamp.location = (4.076, 1.005, 5.904)
ob_lamp.rotation_euler = (0.6503, 0.05522, 1.866)
ob_lamp.lock_rotations_4d = False
ob_lamp.empty_display_type = 'ARROWS'
ob_lamp.color = (0.0, 0.0, 0.0, 0.0)
ob_lamp.lineart.crease_threshold = 0.0
ob_camera.location = (7.481, -6.508, 5.344)
ob_camera.rotation_euler = (1.109, 0.0, 0.8149)
ob_camera.lock_rotations_4d = False
ob_camera.empty_display_type = 'ARROWS'
ob_camera.color = (0.0, 0.0, 0.0, 0.0)
ob_camera.display_type = 'WIRE'
ob_camera.lineart.crease_threshold = 0.0

# ---- collection membership
col_collection_1.objects.link(ob_empty_bottom)
col_collection_1.objects.link(ob_empty_top)
col_collection_1.objects.link(ob_top)
col_collection_1.objects.link(ob_base)
col_collection_1.objects.link(ob_cilinder)
col_collection_1.objects.link(ob_bar)
col_collection_1.objects.link(ob_lamp)
col_collection_1.objects.link(ob_camera)

# ---- scene / render settings (as saved in the file)
scene.camera = ob_camera
scene.frame_start = 1; scene.frame_end = 250; scene.frame_set(1)
scene.render.engine = 'BLENDER_EEVEE_NEXT'
scene.render.resolution_percentage = 50
scene.render.dither_intensity = 0.0
scene.cycles.use_denoising = False
scene.cycles.samples = 128
scene.cycles.sampling_pattern = 'TABULATED_SOBOL'
scene.cycles.use_adaptive_sampling = False
scene.cycles.use_light_tree = False
scene.cycles.blur_glossy = 0.0
scene.cycles.sample_clamp_indirect = 0.0
scene.view_settings.view_transform = 'Standard'
bpy.context.view_layer.update()
